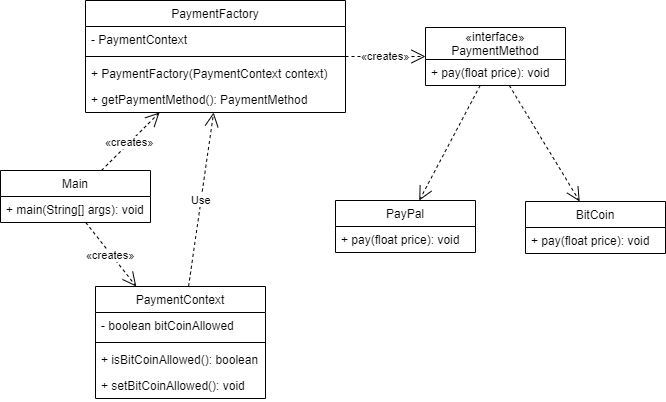

The diagram above was exported from draw.io. Its source (the exported page's mxGraphModel, read from the mxfile embedded in the PNG):
<mxGraphModel dx="1363" dy="671" grid="1" gridSize="10" guides="1" tooltips="1" connect="1" arrows="1" fold="1" page="1" pageScale="1" pageWidth="850" pageHeight="1100" math="0" shadow="0">
  <root>
    <mxCell id="0" />
    <mxCell id="1" parent="0" />
    <mxCell id="SogSPjqODKgvQ425D6sI-1" value="PaymentContext" style="swimlane;fontStyle=0;childLayout=stackLayout;horizontal=1;startSize=26;fillColor=none;horizontalStack=0;resizeParent=1;resizeParentMax=0;resizeLast=0;collapsible=1;marginBottom=0;" vertex="1" parent="1">
      <mxGeometry x="100" y="406" width="170" height="112" as="geometry" />
    </mxCell>
    <mxCell id="SogSPjqODKgvQ425D6sI-2" value="- boolean bitCoinAllowed" style="text;strokeColor=none;fillColor=none;align=left;verticalAlign=top;spacingLeft=4;spacingRight=4;overflow=hidden;rotatable=0;points=[[0,0.5],[1,0.5]];portConstraint=eastwest;" vertex="1" parent="SogSPjqODKgvQ425D6sI-1">
      <mxGeometry y="26" width="170" height="26" as="geometry" />
    </mxCell>
    <mxCell id="SogSPjqODKgvQ425D6sI-5" value="" style="line;strokeWidth=1;fillColor=none;align=left;verticalAlign=middle;spacingTop=-1;spacingLeft=3;spacingRight=3;rotatable=0;labelPosition=right;points=[];portConstraint=eastwest;" vertex="1" parent="SogSPjqODKgvQ425D6sI-1">
      <mxGeometry y="52" width="170" height="8" as="geometry" />
    </mxCell>
    <mxCell id="SogSPjqODKgvQ425D6sI-3" value="+ isBitCoinAllowed(): boolean" style="text;strokeColor=none;fillColor=none;align=left;verticalAlign=top;spacingLeft=4;spacingRight=4;overflow=hidden;rotatable=0;points=[[0,0.5],[1,0.5]];portConstraint=eastwest;" vertex="1" parent="SogSPjqODKgvQ425D6sI-1">
      <mxGeometry y="60" width="170" height="26" as="geometry" />
    </mxCell>
    <mxCell id="SogSPjqODKgvQ425D6sI-4" value="+ setBitCoinAllowed(): void" style="text;strokeColor=none;fillColor=none;align=left;verticalAlign=top;spacingLeft=4;spacingRight=4;overflow=hidden;rotatable=0;points=[[0,0.5],[1,0.5]];portConstraint=eastwest;" vertex="1" parent="SogSPjqODKgvQ425D6sI-1">
      <mxGeometry y="86" width="170" height="26" as="geometry" />
    </mxCell>
    <mxCell id="SogSPjqODKgvQ425D6sI-10" value="PaymentFactory" style="swimlane;fontStyle=0;childLayout=stackLayout;horizontal=1;startSize=26;fillColor=none;horizontalStack=0;resizeParent=1;resizeParentMax=0;resizeLast=0;collapsible=1;marginBottom=0;" vertex="1" parent="1">
      <mxGeometry x="90" y="120" width="260" height="112" as="geometry" />
    </mxCell>
    <mxCell id="SogSPjqODKgvQ425D6sI-11" value="- PaymentContext" style="text;strokeColor=none;fillColor=none;align=left;verticalAlign=top;spacingLeft=4;spacingRight=4;overflow=hidden;rotatable=0;points=[[0,0.5],[1,0.5]];portConstraint=eastwest;" vertex="1" parent="SogSPjqODKgvQ425D6sI-10">
      <mxGeometry y="26" width="260" height="26" as="geometry" />
    </mxCell>
    <mxCell id="SogSPjqODKgvQ425D6sI-14" value="" style="line;strokeWidth=1;fillColor=none;align=left;verticalAlign=middle;spacingTop=-1;spacingLeft=3;spacingRight=3;rotatable=0;labelPosition=right;points=[];portConstraint=eastwest;" vertex="1" parent="SogSPjqODKgvQ425D6sI-10">
      <mxGeometry y="52" width="260" height="8" as="geometry" />
    </mxCell>
    <mxCell id="SogSPjqODKgvQ425D6sI-12" value="+ PaymentFactory(PaymentContext context) " style="text;strokeColor=none;fillColor=none;align=left;verticalAlign=top;spacingLeft=4;spacingRight=4;overflow=hidden;rotatable=0;points=[[0,0.5],[1,0.5]];portConstraint=eastwest;" vertex="1" parent="SogSPjqODKgvQ425D6sI-10">
      <mxGeometry y="60" width="260" height="26" as="geometry" />
    </mxCell>
    <mxCell id="SogSPjqODKgvQ425D6sI-13" value="+ getPaymentMethod(): PaymentMethod" style="text;strokeColor=none;fillColor=none;align=left;verticalAlign=top;spacingLeft=4;spacingRight=4;overflow=hidden;rotatable=0;points=[[0,0.5],[1,0.5]];portConstraint=eastwest;" vertex="1" parent="SogSPjqODKgvQ425D6sI-10">
      <mxGeometry y="86" width="260" height="26" as="geometry" />
    </mxCell>
    <mxCell id="SogSPjqODKgvQ425D6sI-19" value="PayPal" style="swimlane;fontStyle=0;childLayout=stackLayout;horizontal=1;startSize=26;fillColor=none;horizontalStack=0;resizeParent=1;resizeParentMax=0;resizeLast=0;collapsible=1;marginBottom=0;" vertex="1" parent="1">
      <mxGeometry x="340" y="320" width="140" height="52" as="geometry" />
    </mxCell>
    <mxCell id="SogSPjqODKgvQ425D6sI-20" value="+ pay(float price): void" style="text;strokeColor=none;fillColor=none;align=left;verticalAlign=top;spacingLeft=4;spacingRight=4;overflow=hidden;rotatable=0;points=[[0,0.5],[1,0.5]];portConstraint=eastwest;" vertex="1" parent="SogSPjqODKgvQ425D6sI-19">
      <mxGeometry y="26" width="140" height="26" as="geometry" />
    </mxCell>
    <mxCell id="SogSPjqODKgvQ425D6sI-23" value="BitCoin" style="swimlane;fontStyle=0;childLayout=stackLayout;horizontal=1;startSize=26;fillColor=none;horizontalStack=0;resizeParent=1;resizeParentMax=0;resizeLast=0;collapsible=1;marginBottom=0;" vertex="1" parent="1">
      <mxGeometry x="530" y="321" width="140" height="52" as="geometry" />
    </mxCell>
    <mxCell id="SogSPjqODKgvQ425D6sI-26" value="+ pay(float price): void" style="text;strokeColor=none;fillColor=none;align=left;verticalAlign=top;spacingLeft=4;spacingRight=4;overflow=hidden;rotatable=0;points=[[0,0.5],[1,0.5]];portConstraint=eastwest;" vertex="1" parent="SogSPjqODKgvQ425D6sI-23">
      <mxGeometry y="26" width="140" height="26" as="geometry" />
    </mxCell>
    <mxCell id="SogSPjqODKgvQ425D6sI-30" value="«interface»&#10;PaymentMethod" style="swimlane;fontStyle=0;childLayout=stackLayout;horizontal=1;startSize=32;fillColor=none;horizontalStack=0;resizeParent=1;resizeParentMax=0;resizeLast=0;collapsible=1;marginBottom=0;" vertex="1" parent="1">
      <mxGeometry x="430" y="147" width="140" height="58" as="geometry" />
    </mxCell>
    <mxCell id="SogSPjqODKgvQ425D6sI-31" value="+ pay(float price): void" style="text;strokeColor=none;fillColor=none;align=left;verticalAlign=top;spacingLeft=4;spacingRight=4;overflow=hidden;rotatable=0;points=[[0,0.5],[1,0.5]];portConstraint=eastwest;" vertex="1" parent="SogSPjqODKgvQ425D6sI-30">
      <mxGeometry y="32" width="140" height="26" as="geometry" />
    </mxCell>
    <mxCell id="SogSPjqODKgvQ425D6sI-37" value="" style="endArrow=open;endSize=12;dashed=1;html=1;" edge="1" parent="1" source="SogSPjqODKgvQ425D6sI-30" target="SogSPjqODKgvQ425D6sI-19">
      <mxGeometry width="160" relative="1" as="geometry">
        <mxPoint x="90" y="460" as="sourcePoint" />
        <mxPoint x="485" y="240" as="targetPoint" />
      </mxGeometry>
    </mxCell>
    <mxCell id="SogSPjqODKgvQ425D6sI-38" value="" style="endArrow=open;endSize=12;dashed=1;html=1;exitX=0.598;exitY=0.994;exitDx=0;exitDy=0;exitPerimeter=0;" edge="1" parent="1" source="SogSPjqODKgvQ425D6sI-31" target="SogSPjqODKgvQ425D6sI-23">
      <mxGeometry width="160" relative="1" as="geometry">
        <mxPoint x="585" y="250" as="sourcePoint" />
        <mxPoint x="250" y="460" as="targetPoint" />
      </mxGeometry>
    </mxCell>
    <mxCell id="SogSPjqODKgvQ425D6sI-41" value="«creates»" style="endArrow=open;endSize=12;dashed=1;html=1;" edge="1" parent="1" source="SogSPjqODKgvQ425D6sI-10" target="SogSPjqODKgvQ425D6sI-30">
      <mxGeometry width="160" relative="1" as="geometry">
        <mxPoint x="351" y="140" as="sourcePoint" />
        <mxPoint x="511" y="140" as="targetPoint" />
      </mxGeometry>
    </mxCell>
    <mxCell id="SogSPjqODKgvQ425D6sI-42" value="Use" style="endArrow=open;endSize=12;dashed=1;html=1;" edge="1" parent="1" source="SogSPjqODKgvQ425D6sI-1" target="SogSPjqODKgvQ425D6sI-13">
      <mxGeometry width="160" relative="1" as="geometry">
        <mxPoint x="90" y="460" as="sourcePoint" />
        <mxPoint x="250" y="460" as="targetPoint" />
      </mxGeometry>
    </mxCell>
    <mxCell id="SogSPjqODKgvQ425D6sI-47" value="Main" style="swimlane;fontStyle=0;childLayout=stackLayout;horizontal=1;startSize=26;fillColor=none;horizontalStack=0;resizeParent=1;resizeParentMax=0;resizeLast=0;collapsible=1;marginBottom=0;" vertex="1" parent="1">
      <mxGeometry x="5" y="290" width="150" height="52" as="geometry" />
    </mxCell>
    <mxCell id="SogSPjqODKgvQ425D6sI-48" value="+ main(String[] args): void" style="text;strokeColor=none;fillColor=none;align=left;verticalAlign=top;spacingLeft=4;spacingRight=4;overflow=hidden;rotatable=0;points=[[0,0.5],[1,0.5]];portConstraint=eastwest;" vertex="1" parent="SogSPjqODKgvQ425D6sI-47">
      <mxGeometry y="26" width="150" height="26" as="geometry" />
    </mxCell>
    <mxCell id="SogSPjqODKgvQ425D6sI-52" value="«creates»" style="endArrow=open;endSize=12;dashed=1;html=1;" edge="1" parent="1" source="SogSPjqODKgvQ425D6sI-48" target="SogSPjqODKgvQ425D6sI-1">
      <mxGeometry width="160" relative="1" as="geometry">
        <mxPoint x="160" y="469.9999999999999" as="sourcePoint" />
        <mxPoint x="270" y="469.9999999999999" as="targetPoint" />
      </mxGeometry>
    </mxCell>
    <mxCell id="SogSPjqODKgvQ425D6sI-53" value="«creates»" style="endArrow=open;endSize=12;dashed=1;html=1;" edge="1" parent="1" source="SogSPjqODKgvQ425D6sI-47" target="SogSPjqODKgvQ425D6sI-10">
      <mxGeometry width="160" relative="1" as="geometry">
        <mxPoint x="45" y="479.9999999999999" as="sourcePoint" />
        <mxPoint x="155" y="479.9999999999999" as="targetPoint" />
      </mxGeometry>
    </mxCell>
  </root>
</mxGraphModel>